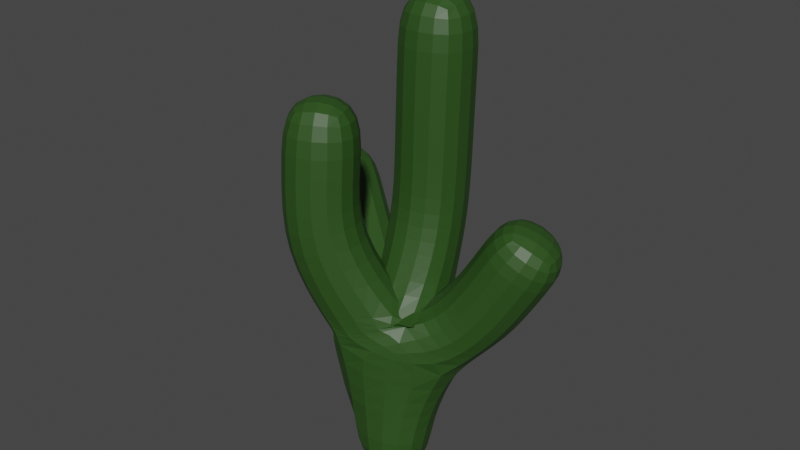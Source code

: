# Source: cactus2.blend  (saved by Blender 2.83.18; exported with 4.5.12 LTS)
import bpy
from mathutils import Matrix  # noqa: F401  (used for matrix-valued properties, if any)

bpy.ops.wm.read_factory_settings(use_empty=True)
scene = bpy.context.scene
scene.name = 'Scene'

# ---- collections
col_collection = bpy.data.collections.new('Collection'); scene.collection.children.link(col_collection)

# ---- materials (node trees are filled in below, after node groups)
mat_materia = bpy.data.materials.new('Materiał')
mat_materia.use_transparent_shadow = False

# ---- material node trees
mat_materia.use_nodes = True; mat_materia.node_tree.nodes.clear()
_N = mat_materia.node_tree.nodes; _L = mat_materia.node_tree.links
n0 = _N.new('ShaderNodeBsdfPrincipled'); n0.name = 'Principled BSDF'; n0.location = (10, 300)
n0.distribution = 'GGX'
n0.subsurface_method = 'BURLEY'
n0.inputs[0].default_value = (0.02416, 0.07421, 0.01096, 1.0)
n0.inputs[3].default_value = 1.45
n0.inputs[27].default_value = (0.0, 0.0, 0.0, 1.0)
n0.inputs[28].default_value = 1.0
n1 = _N.new('ShaderNodeOutputMaterial'); n1.name = 'Material Output'; n1.location = (300, 300)
_L.new(n0.outputs[0], n1.inputs[0])
n1.is_active_output = True

# ---- world
world_world = bpy.data.worlds.new('World'); scene.world = world_world
world_world.use_nodes = True; world_world.node_tree.nodes.clear()
_N = world_world.node_tree.nodes; _L = world_world.node_tree.links
n0 = _N.new('ShaderNodeOutputWorld'); n0.name = 'World Output'; n0.location = (300, 300)
n1 = _N.new('ShaderNodeBackground'); n1.name = 'Background'; n1.location = (10, 300)
n1.inputs[0].default_value = (0.05088, 0.05088, 0.05088, 1.0)
_L.new(n1.outputs[0], n0.inputs[0])
n0.is_active_output = True
world_world.color = (0.05088, 0.05088, 0.05088)
world_world.use_sun_shadow = False
world_world.sun_shadow_jitter_overblur = 0.0

# ---- meshes
me_prostok_t = bpy.data.meshes.new('Prostokąt')
me_prostok_t.from_pydata([(1.0, -1.0, 0.0), (0.9313, -0.4965, 3.013), (0.9699, -0.9166, 0.6657), (1.771, -0.6035, 1.764), (-0.2521, -0.1035, 1.558), (0.5471, -1.068, 2.446), (0.5608, -1.148, 1.532), (1.443, -0.7001, 1.185), (0.569, -0.6461, 0.8665), (0.9243, -0.5435, 1.64)], [(9, 1), (0, 2), (7, 3), (8, 4), (6, 5), (2, 6), (2, 7), (2, 8), (2, 9)], [])
_uv = me_prostok_t.uv_layers.new(name='MapaUV')
_uv.uv.foreach_set('vector', [])
me_prostok_t.materials.append(mat_materia)
me_prostok_t.use_remesh_fix_poles = True
me_prostok_t.use_remesh_preserve_attributes = False
me_prostok_t.use_mirror_vertex_groups = False
me_prostok_t.update()

# ---- objects
ob_prostok_t = bpy.data.objects.new('Prostokąt', me_prostok_t)

# ---- transforms, parenting, visibility, modifiers, constraints
ob_prostok_t.location = (0.0, 0.0, 0.0)
ob_prostok_t.lineart.crease_threshold = 0.0
_m = ob_prostok_t.modifiers.new('Skin', 'SKIN')
_m = ob_prostok_t.modifiers.new('Subdivision', 'SUBSURF')
_m.uv_smooth = 'PRESERVE_CORNERS'

# ---- collection membership
col_collection.objects.link(ob_prostok_t)

# ---- scene / render settings (as saved in the file)
scene.frame_start = 1; scene.frame_end = 250; scene.frame_set(1)
scene.render.engine = 'BLENDER_EEVEE_NEXT'
scene.cycles.use_denoising = False
scene.cycles.samples = 128
scene.cycles.sampling_pattern = 'TABULATED_SOBOL'
scene.cycles.use_adaptive_sampling = False
scene.cycles.use_light_tree = False
scene.view_settings.view_transform = 'Filmic'
bpy.context.view_layer.update()

# ---- added for rendering (the .blend has no active camera and no usable light): camera, sun
cam_auto = bpy.data.cameras.new('AutoCamera')
cam_auto.lens = 50.0
cam_auto.sensor_width = 36.0
cam_auto.clip_end = 1000.0
ob_auto_camera = bpy.data.objects.new('AutoCamera', cam_auto)
scene.collection.objects.link(ob_auto_camera)
ob_auto_camera.location = (4.66658, -5.33044, 4.61813)
ob_auto_camera.rotation_euler = (1.09748, -7.21219e-08, 0.694738)
scene.camera = ob_auto_camera
light_auto_sun = bpy.data.lights.new('AutoSun', 'SUN')
light_auto_sun.energy = 3.0
light_auto_sun.angle = 0.0523599
ob_auto_sun = bpy.data.objects.new('AutoSun', light_auto_sun)
scene.collection.objects.link(ob_auto_sun)
ob_auto_sun.rotation_euler = (0.872665, 0.174533, 0.523599)
bpy.context.view_layer.update()
